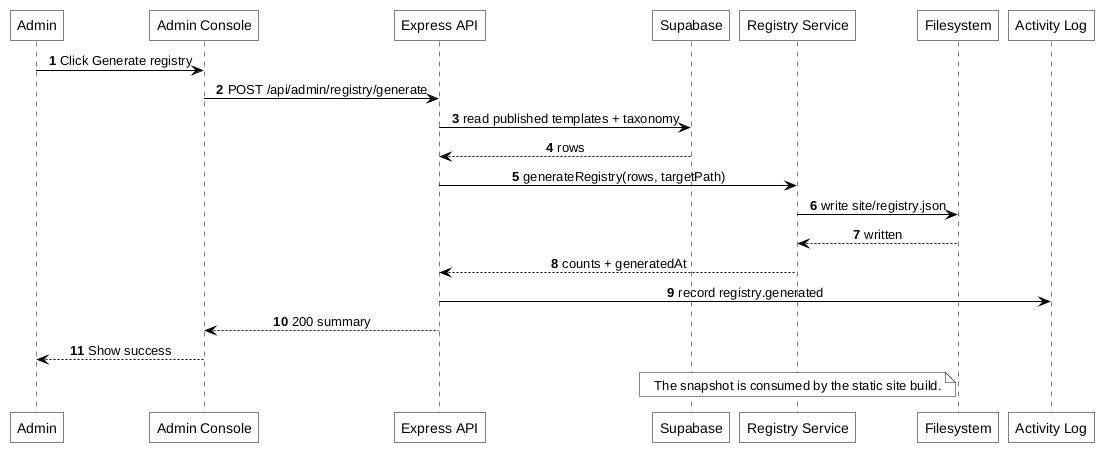

The diagram above was rendered by PlantUML. Its source (embedded in the PNG):
@startuml
autonumber
skinparam monochrome true
skinparam backgroundColor white
skinparam shadowing false
skinparam defaultTextAlignment center
skinparam roundCorner 0
skinparam ArrowColor black
skinparam defaultFontColor black
skinparam sequence {
    ArrowColor black
    LifeLineBorderColor black
    ParticipantBorderColor black
    ParticipantBackgroundColor white
    ParticipantFontColor black
}

participant "Admin" as U
participant "Admin Console" as C
participant "Express API" as A
participant "Supabase" as S
participant "Registry Service" as G
participant "Filesystem" as F
participant "Activity Log" as L

U -> C: Click Generate registry
C -> A: POST /api/admin/registry/generate
A -> S: read published templates + taxonomy
S --> A: rows
A -> G: generateRegistry(rows, targetPath)
G -> F: write site/registry.json
F --> G: written
G --> A: counts + generatedAt
A -> L: record registry.generated
A --> C: 200 summary
C --> U: Show success
note over G: The snapshot is consumed by the static site build.
@enduml